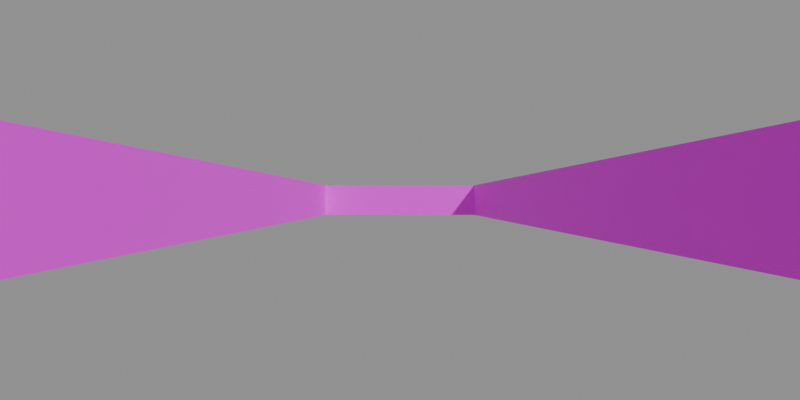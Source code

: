 # Source: cubes.blend  (saved by Blender 4.0.36; exported with 4.5.12 LTS)
import bpy
from mathutils import Matrix  # noqa: F401  (used for matrix-valued properties, if any)

bpy.ops.wm.read_factory_settings(use_empty=True)
scene = bpy.context.scene
scene.name = 'Scene'

# ---- collections
col_collection = bpy.data.collections.new('Collection'); scene.collection.children.link(col_collection)

# ---- images (referenced by path relative to the original .blend; pixels are not part of the script)
import os
ASSET_DIR = os.environ.get("B2B_ASSET_DIR", "")  # directory of the original .blend (textures are referenced by path, not embedded)
HERE = os.path.dirname(os.path.abspath(__file__))  # packed textures are extracted next to this script under _unpacked/

def load_image(name, relpath, width, height, colorspace="sRGB"):
    """Load a texture the original file referenced (path relative to the .blend, or extracted next to this script)."""
    p = next((c for c in (os.path.join(HERE, relpath), os.path.join(ASSET_DIR, relpath)) if relpath and os.path.exists(c)), "")
    if p:
        img = bpy.data.images.load(p, check_existing=True)
        img.name = name
    else:  # same state as the original file: an image datablock whose file is absent (Cycles renders it pink)
        img = bpy.data.images.new(name, width, height)
        img.source = "FILE"
        img.filepath = "//" + (relpath or name)
    img.colorspace_settings.name = colorspace
    return img
img_uv_10_png_002 = load_image('uv_10.png.002', 'uv_10.png', 1024, 1024, 'sRGB')
img_uv_11_png_002 = load_image('uv_11.png.002', 'uv_11.png', 1024, 1024, 'sRGB')
img_uv_12_png_002 = load_image('uv_12.png.002', 'uv_12.png', 1024, 1024, 'sRGB')
img_uv_13_png_002 = load_image('uv_13.png.002', 'uv_13.png', 1024, 1024, 'sRGB')
img_uv_14_png_002 = load_image('uv_14.png.002', 'uv_14.png', 1024, 1024, 'sRGB')
img_uv_15_png_002 = load_image('uv_15.png.002', 'uv_15.png', 1024, 1024, 'sRGB')
img_uv_16_png_002 = load_image('uv_16.png.002', 'uv_16.png', 1024, 1024, 'sRGB')
img_uv_17_png_002 = load_image('uv_17.png.002', 'uv_17.png', 1024, 1024, 'sRGB')
img_uv_20_png_002 = load_image('uv_20.png.002', 'uv_20.png', 1024, 1024, 'sRGB')
img_uv_21_png_002 = load_image('uv_21.png.002', 'uv_21.png', 1024, 1024, 'sRGB')
img_uv_22_png_002 = load_image('uv_22.png.002', 'uv_22.png', 1024, 1024, 'sRGB')
img_uv_23_png_002 = load_image('uv_23.png.002', 'uv_23.png', 1024, 1024, 'sRGB')
img_uv_24_png_002 = load_image('uv_24.png.002', 'uv_24.png', 1024, 1024, 'sRGB')
img_uv_40_png_002 = load_image('uv_40.png.002', 'uv_40.png', 1024, 1024, 'sRGB')
img_uv_41_png_002 = load_image('uv_41.png.002', 'uv_41.png', 1024, 1024, 'sRGB')
img_uv_42_png_002 = load_image('uv_42.png.002', 'uv_42.png', 1024, 1024, 'sRGB')
img_uv_43_png_002 = load_image('uv_43.png.002', 'uv_43.png', 1024, 1024, 'sRGB')
img_uv_44_png_002 = load_image('uv_44.png.002', 'uv_44.png', 1024, 1024, 'sRGB')
img_uv_45_png_002 = load_image('uv_45.png.002', 'uv_45.png', 1024, 1024, 'sRGB')
img_uv_46_png_002 = load_image('uv_46.png.002', 'uv_46.png', 1024, 1024, 'sRGB')
img_uv_47_png_002 = load_image('uv_47.png.002', 'uv_47.png', 1024, 1024, 'sRGB')
img_uv_48_png_002 = load_image('uv_48.png.002', 'uv_48.png', 1024, 1024, 'sRGB')
img_uv_49_png_002 = load_image('uv_49.png.002', 'uv_49.png', 1024, 1024, 'sRGB')
img_uv_50_png_002 = load_image('uv_50.png.002', 'uv_50.png', 1024, 1024, 'sRGB')
img_uv_51_png_002 = load_image('uv_51.png.002', 'uv_51.png', 1024, 1024, 'sRGB')
img_uv_52_png_002 = load_image('uv_52.png.002', 'uv_52.png', 1024, 1024, 'sRGB')
img_uv_57_png_002 = load_image('uv_57.png.002', 'uv_57.png', 1024, 1024, 'sRGB')
img_uv_58_png_002 = load_image('uv_58.png.002', 'uv_58.png', 1024, 1024, 'sRGB')
img_uv_59_png_002 = load_image('uv_59.png.002', 'uv_59.png', 1024, 1024, 'sRGB')

# ---- materials (node trees are filled in below, after node groups)
mat_material_10 = bpy.data.materials.new('Material_10')
mat_material_11 = bpy.data.materials.new('Material_11')
mat_material_12 = bpy.data.materials.new('Material_12')
mat_material_13 = bpy.data.materials.new('Material_13')
mat_material_14 = bpy.data.materials.new('Material_14')
mat_material_15 = bpy.data.materials.new('Material_15')
mat_material_16 = bpy.data.materials.new('Material_16')
mat_material_17 = bpy.data.materials.new('Material_17')
mat_material_20 = bpy.data.materials.new('Material_20')
mat_material_21 = bpy.data.materials.new('Material_21')
mat_material_22 = bpy.data.materials.new('Material_22')
mat_material_23 = bpy.data.materials.new('Material_23')
mat_material_24 = bpy.data.materials.new('Material_24')
mat_material_40 = bpy.data.materials.new('Material_40')
mat_material_41 = bpy.data.materials.new('Material_41')
mat_material_42 = bpy.data.materials.new('Material_42')
mat_material_43 = bpy.data.materials.new('Material_43')
mat_material_44 = bpy.data.materials.new('Material_44')
mat_material_45 = bpy.data.materials.new('Material_45')
mat_material_46 = bpy.data.materials.new('Material_46')
mat_material_47 = bpy.data.materials.new('Material_47')
mat_material_48 = bpy.data.materials.new('Material_48')
mat_material_49 = bpy.data.materials.new('Material_49')
mat_material_50 = bpy.data.materials.new('Material_50')
mat_material_51 = bpy.data.materials.new('Material_51')
mat_material_52 = bpy.data.materials.new('Material_52')
mat_material_57 = bpy.data.materials.new('Material_57')
mat_material_58 = bpy.data.materials.new('Material_58')
mat_material_59 = bpy.data.materials.new('Material_59')

# ---- material node trees
mat_material_10.use_nodes = True; mat_material_10.node_tree.nodes.clear()
_N = mat_material_10.node_tree.nodes; _L = mat_material_10.node_tree.links
n0 = _N.new('ShaderNodeBsdfPrincipled'); n0.name = 'Principled BSDF'; n0.location = (10, 300)
n0.inputs[3].default_value = 1.45
n1 = _N.new('ShaderNodeOutputMaterial'); n1.name = 'Material Output'; n1.location = (300, 300)
n2 = _N.new('ShaderNodeTexImage'); n2.name = 'Image Texture'; n2.location = (0, 0)
n2.image = img_uv_10_png_002
n2.interpolation = 'Closest'
_L.new(n0.outputs[0], n1.inputs[0])
_L.new(n2.outputs[0], n0.inputs[0])
n1.is_active_output = True
mat_material_11.use_nodes = True; mat_material_11.node_tree.nodes.clear()
_N = mat_material_11.node_tree.nodes; _L = mat_material_11.node_tree.links
n0 = _N.new('ShaderNodeBsdfPrincipled'); n0.name = 'Principled BSDF'; n0.location = (10, 300)
n0.inputs[3].default_value = 1.45
n1 = _N.new('ShaderNodeOutputMaterial'); n1.name = 'Material Output'; n1.location = (300, 300)
n2 = _N.new('ShaderNodeTexImage'); n2.name = 'Image Texture'; n2.location = (0, 0)
n2.image = img_uv_11_png_002
n2.interpolation = 'Closest'
_L.new(n0.outputs[0], n1.inputs[0])
_L.new(n2.outputs[0], n0.inputs[0])
n1.is_active_output = True
mat_material_12.use_nodes = True; mat_material_12.node_tree.nodes.clear()
_N = mat_material_12.node_tree.nodes; _L = mat_material_12.node_tree.links
n0 = _N.new('ShaderNodeBsdfPrincipled'); n0.name = 'Principled BSDF'; n0.location = (10, 300)
n0.inputs[3].default_value = 1.45
n1 = _N.new('ShaderNodeOutputMaterial'); n1.name = 'Material Output'; n1.location = (300, 300)
n2 = _N.new('ShaderNodeTexImage'); n2.name = 'Image Texture'; n2.location = (0, 0)
n2.image = img_uv_12_png_002
n2.interpolation = 'Closest'
_L.new(n0.outputs[0], n1.inputs[0])
_L.new(n2.outputs[0], n0.inputs[0])
n1.is_active_output = True
mat_material_13.use_nodes = True; mat_material_13.node_tree.nodes.clear()
_N = mat_material_13.node_tree.nodes; _L = mat_material_13.node_tree.links
n0 = _N.new('ShaderNodeBsdfPrincipled'); n0.name = 'Principled BSDF'; n0.location = (10, 300)
n0.inputs[3].default_value = 1.45
n1 = _N.new('ShaderNodeOutputMaterial'); n1.name = 'Material Output'; n1.location = (300, 300)
n2 = _N.new('ShaderNodeTexImage'); n2.name = 'Image Texture'; n2.location = (0, 0)
n2.image = img_uv_13_png_002
n2.interpolation = 'Closest'
_L.new(n0.outputs[0], n1.inputs[0])
_L.new(n2.outputs[0], n0.inputs[0])
n1.is_active_output = True
mat_material_14.use_nodes = True; mat_material_14.node_tree.nodes.clear()
_N = mat_material_14.node_tree.nodes; _L = mat_material_14.node_tree.links
n0 = _N.new('ShaderNodeBsdfPrincipled'); n0.name = 'Principled BSDF'; n0.location = (10, 300)
n0.inputs[3].default_value = 1.45
n1 = _N.new('ShaderNodeOutputMaterial'); n1.name = 'Material Output'; n1.location = (300, 300)
n2 = _N.new('ShaderNodeTexImage'); n2.name = 'Image Texture'; n2.location = (0, 0)
n2.image = img_uv_14_png_002
n2.interpolation = 'Closest'
_L.new(n0.outputs[0], n1.inputs[0])
_L.new(n2.outputs[0], n0.inputs[0])
n1.is_active_output = True
mat_material_15.use_nodes = True; mat_material_15.node_tree.nodes.clear()
_N = mat_material_15.node_tree.nodes; _L = mat_material_15.node_tree.links
n0 = _N.new('ShaderNodeBsdfPrincipled'); n0.name = 'Principled BSDF'; n0.location = (10, 300)
n0.inputs[3].default_value = 1.45
n1 = _N.new('ShaderNodeOutputMaterial'); n1.name = 'Material Output'; n1.location = (300, 300)
n2 = _N.new('ShaderNodeTexImage'); n2.name = 'Image Texture'; n2.location = (0, 0)
n2.image = img_uv_15_png_002
n2.interpolation = 'Closest'
_L.new(n0.outputs[0], n1.inputs[0])
_L.new(n2.outputs[0], n0.inputs[0])
n1.is_active_output = True
mat_material_16.use_nodes = True; mat_material_16.node_tree.nodes.clear()
_N = mat_material_16.node_tree.nodes; _L = mat_material_16.node_tree.links
n0 = _N.new('ShaderNodeBsdfPrincipled'); n0.name = 'Principled BSDF'; n0.location = (10, 300)
n0.inputs[3].default_value = 1.45
n1 = _N.new('ShaderNodeOutputMaterial'); n1.name = 'Material Output'; n1.location = (300, 300)
n2 = _N.new('ShaderNodeTexImage'); n2.name = 'Image Texture'; n2.location = (0, 0)
n2.image = img_uv_16_png_002
n2.interpolation = 'Closest'
_L.new(n0.outputs[0], n1.inputs[0])
_L.new(n2.outputs[0], n0.inputs[0])
n1.is_active_output = True
mat_material_17.use_nodes = True; mat_material_17.node_tree.nodes.clear()
_N = mat_material_17.node_tree.nodes; _L = mat_material_17.node_tree.links
n0 = _N.new('ShaderNodeBsdfPrincipled'); n0.name = 'Principled BSDF'; n0.location = (10, 300)
n0.inputs[3].default_value = 1.45
n1 = _N.new('ShaderNodeOutputMaterial'); n1.name = 'Material Output'; n1.location = (300, 300)
n2 = _N.new('ShaderNodeTexImage'); n2.name = 'Image Texture'; n2.location = (0, 0)
n2.image = img_uv_17_png_002
n2.interpolation = 'Closest'
_L.new(n0.outputs[0], n1.inputs[0])
_L.new(n2.outputs[0], n0.inputs[0])
n1.is_active_output = True
mat_material_20.use_nodes = True; mat_material_20.node_tree.nodes.clear()
_N = mat_material_20.node_tree.nodes; _L = mat_material_20.node_tree.links
n0 = _N.new('ShaderNodeBsdfPrincipled'); n0.name = 'Principled BSDF'; n0.location = (10, 300)
n0.inputs[3].default_value = 1.45
n1 = _N.new('ShaderNodeOutputMaterial'); n1.name = 'Material Output'; n1.location = (300, 300)
n2 = _N.new('ShaderNodeTexImage'); n2.name = 'Image Texture'; n2.location = (0, 0)
n2.image = img_uv_20_png_002
n2.interpolation = 'Closest'
_L.new(n0.outputs[0], n1.inputs[0])
_L.new(n2.outputs[0], n0.inputs[0])
n1.is_active_output = True
mat_material_21.use_nodes = True; mat_material_21.node_tree.nodes.clear()
_N = mat_material_21.node_tree.nodes; _L = mat_material_21.node_tree.links
n0 = _N.new('ShaderNodeBsdfPrincipled'); n0.name = 'Principled BSDF'; n0.location = (10, 300)
n0.inputs[3].default_value = 1.45
n1 = _N.new('ShaderNodeOutputMaterial'); n1.name = 'Material Output'; n1.location = (300, 300)
n2 = _N.new('ShaderNodeTexImage'); n2.name = 'Image Texture'; n2.location = (0, 0)
n2.image = img_uv_21_png_002
n2.interpolation = 'Closest'
_L.new(n0.outputs[0], n1.inputs[0])
_L.new(n2.outputs[0], n0.inputs[0])
n1.is_active_output = True
mat_material_22.use_nodes = True; mat_material_22.node_tree.nodes.clear()
_N = mat_material_22.node_tree.nodes; _L = mat_material_22.node_tree.links
n0 = _N.new('ShaderNodeBsdfPrincipled'); n0.name = 'Principled BSDF'; n0.location = (10, 300)
n0.inputs[3].default_value = 1.45
n1 = _N.new('ShaderNodeOutputMaterial'); n1.name = 'Material Output'; n1.location = (300, 300)
n2 = _N.new('ShaderNodeTexImage'); n2.name = 'Image Texture'; n2.location = (0, 0)
n2.image = img_uv_22_png_002
n2.interpolation = 'Closest'
_L.new(n0.outputs[0], n1.inputs[0])
_L.new(n2.outputs[0], n0.inputs[0])
n1.is_active_output = True
mat_material_23.use_nodes = True; mat_material_23.node_tree.nodes.clear()
_N = mat_material_23.node_tree.nodes; _L = mat_material_23.node_tree.links
n0 = _N.new('ShaderNodeBsdfPrincipled'); n0.name = 'Principled BSDF'; n0.location = (10, 300)
n0.inputs[3].default_value = 1.45
n1 = _N.new('ShaderNodeOutputMaterial'); n1.name = 'Material Output'; n1.location = (300, 300)
n2 = _N.new('ShaderNodeTexImage'); n2.name = 'Image Texture'; n2.location = (0, 0)
n2.image = img_uv_23_png_002
n2.interpolation = 'Closest'
_L.new(n0.outputs[0], n1.inputs[0])
_L.new(n2.outputs[0], n0.inputs[0])
n1.is_active_output = True
mat_material_24.use_nodes = True; mat_material_24.node_tree.nodes.clear()
_N = mat_material_24.node_tree.nodes; _L = mat_material_24.node_tree.links
n0 = _N.new('ShaderNodeBsdfPrincipled'); n0.name = 'Principled BSDF'; n0.location = (10, 300)
n0.inputs[3].default_value = 1.45
n1 = _N.new('ShaderNodeOutputMaterial'); n1.name = 'Material Output'; n1.location = (300, 300)
n2 = _N.new('ShaderNodeTexImage'); n2.name = 'Image Texture'; n2.location = (0, 0)
n2.image = img_uv_24_png_002
n2.interpolation = 'Closest'
_L.new(n0.outputs[0], n1.inputs[0])
_L.new(n2.outputs[0], n0.inputs[0])
n1.is_active_output = True
mat_material_40.use_nodes = True; mat_material_40.node_tree.nodes.clear()
_N = mat_material_40.node_tree.nodes; _L = mat_material_40.node_tree.links
n0 = _N.new('ShaderNodeBsdfPrincipled'); n0.name = 'Principled BSDF'; n0.location = (10, 300)
n0.inputs[3].default_value = 1.45
n1 = _N.new('ShaderNodeOutputMaterial'); n1.name = 'Material Output'; n1.location = (300, 300)
n2 = _N.new('ShaderNodeTexImage'); n2.name = 'Image Texture'; n2.location = (0, 0)
n2.image = img_uv_40_png_002
n2.interpolation = 'Closest'
_L.new(n0.outputs[0], n1.inputs[0])
_L.new(n2.outputs[0], n0.inputs[0])
n1.is_active_output = True
mat_material_41.use_nodes = True; mat_material_41.node_tree.nodes.clear()
_N = mat_material_41.node_tree.nodes; _L = mat_material_41.node_tree.links
n0 = _N.new('ShaderNodeBsdfPrincipled'); n0.name = 'Principled BSDF'; n0.location = (10, 300)
n0.inputs[3].default_value = 1.45
n1 = _N.new('ShaderNodeOutputMaterial'); n1.name = 'Material Output'; n1.location = (300, 300)
n2 = _N.new('ShaderNodeTexImage'); n2.name = 'Image Texture'; n2.location = (0, 0)
n2.image = img_uv_41_png_002
n2.interpolation = 'Closest'
_L.new(n0.outputs[0], n1.inputs[0])
_L.new(n2.outputs[0], n0.inputs[0])
n1.is_active_output = True
mat_material_42.use_nodes = True; mat_material_42.node_tree.nodes.clear()
_N = mat_material_42.node_tree.nodes; _L = mat_material_42.node_tree.links
n0 = _N.new('ShaderNodeBsdfPrincipled'); n0.name = 'Principled BSDF'; n0.location = (10, 300)
n0.inputs[3].default_value = 1.45
n1 = _N.new('ShaderNodeOutputMaterial'); n1.name = 'Material Output'; n1.location = (300, 300)
n2 = _N.new('ShaderNodeTexImage'); n2.name = 'Image Texture'; n2.location = (0, 0)
n2.image = img_uv_42_png_002
n2.interpolation = 'Closest'
_L.new(n0.outputs[0], n1.inputs[0])
_L.new(n2.outputs[0], n0.inputs[0])
n1.is_active_output = True
mat_material_43.use_nodes = True; mat_material_43.node_tree.nodes.clear()
_N = mat_material_43.node_tree.nodes; _L = mat_material_43.node_tree.links
n0 = _N.new('ShaderNodeBsdfPrincipled'); n0.name = 'Principled BSDF'; n0.location = (10, 300)
n0.inputs[3].default_value = 1.45
n1 = _N.new('ShaderNodeOutputMaterial'); n1.name = 'Material Output'; n1.location = (300, 300)
n2 = _N.new('ShaderNodeTexImage'); n2.name = 'Image Texture'; n2.location = (0, 0)
n2.image = img_uv_43_png_002
n2.interpolation = 'Closest'
_L.new(n0.outputs[0], n1.inputs[0])
_L.new(n2.outputs[0], n0.inputs[0])
n1.is_active_output = True
mat_material_44.use_nodes = True; mat_material_44.node_tree.nodes.clear()
_N = mat_material_44.node_tree.nodes; _L = mat_material_44.node_tree.links
n0 = _N.new('ShaderNodeBsdfPrincipled'); n0.name = 'Principled BSDF'; n0.location = (10, 300)
n0.inputs[3].default_value = 1.45
n1 = _N.new('ShaderNodeOutputMaterial'); n1.name = 'Material Output'; n1.location = (300, 300)
n2 = _N.new('ShaderNodeTexImage'); n2.name = 'Image Texture'; n2.location = (0, 0)
n2.image = img_uv_44_png_002
n2.interpolation = 'Closest'
_L.new(n0.outputs[0], n1.inputs[0])
_L.new(n2.outputs[0], n0.inputs[0])
n1.is_active_output = True
mat_material_45.use_nodes = True; mat_material_45.node_tree.nodes.clear()
_N = mat_material_45.node_tree.nodes; _L = mat_material_45.node_tree.links
n0 = _N.new('ShaderNodeBsdfPrincipled'); n0.name = 'Principled BSDF'; n0.location = (10, 300)
n0.inputs[3].default_value = 1.45
n1 = _N.new('ShaderNodeOutputMaterial'); n1.name = 'Material Output'; n1.location = (300, 300)
n2 = _N.new('ShaderNodeTexImage'); n2.name = 'Image Texture'; n2.location = (0, 0)
n2.image = img_uv_45_png_002
n2.interpolation = 'Closest'
_L.new(n0.outputs[0], n1.inputs[0])
_L.new(n2.outputs[0], n0.inputs[0])
n1.is_active_output = True
mat_material_46.use_nodes = True; mat_material_46.node_tree.nodes.clear()
_N = mat_material_46.node_tree.nodes; _L = mat_material_46.node_tree.links
n0 = _N.new('ShaderNodeBsdfPrincipled'); n0.name = 'Principled BSDF'; n0.location = (10, 300)
n0.inputs[3].default_value = 1.45
n1 = _N.new('ShaderNodeOutputMaterial'); n1.name = 'Material Output'; n1.location = (300, 300)
n2 = _N.new('ShaderNodeTexImage'); n2.name = 'Image Texture'; n2.location = (0, 0)
n2.image = img_uv_46_png_002
n2.interpolation = 'Closest'
_L.new(n0.outputs[0], n1.inputs[0])
_L.new(n2.outputs[0], n0.inputs[0])
n1.is_active_output = True
mat_material_47.use_nodes = True; mat_material_47.node_tree.nodes.clear()
_N = mat_material_47.node_tree.nodes; _L = mat_material_47.node_tree.links
n0 = _N.new('ShaderNodeBsdfPrincipled'); n0.name = 'Principled BSDF'; n0.location = (10, 300)
n0.inputs[3].default_value = 1.45
n1 = _N.new('ShaderNodeOutputMaterial'); n1.name = 'Material Output'; n1.location = (300, 300)
n2 = _N.new('ShaderNodeTexImage'); n2.name = 'Image Texture'; n2.location = (0, 0)
n2.image = img_uv_47_png_002
n2.interpolation = 'Closest'
_L.new(n0.outputs[0], n1.inputs[0])
_L.new(n2.outputs[0], n0.inputs[0])
n1.is_active_output = True
mat_material_48.use_nodes = True; mat_material_48.node_tree.nodes.clear()
_N = mat_material_48.node_tree.nodes; _L = mat_material_48.node_tree.links
n0 = _N.new('ShaderNodeBsdfPrincipled'); n0.name = 'Principled BSDF'; n0.location = (10, 300)
n0.inputs[3].default_value = 1.45
n1 = _N.new('ShaderNodeOutputMaterial'); n1.name = 'Material Output'; n1.location = (300, 300)
n2 = _N.new('ShaderNodeTexImage'); n2.name = 'Image Texture'; n2.location = (0, 0)
n2.image = img_uv_48_png_002
n2.interpolation = 'Closest'
_L.new(n0.outputs[0], n1.inputs[0])
_L.new(n2.outputs[0], n0.inputs[0])
n1.is_active_output = True
mat_material_49.use_nodes = True; mat_material_49.node_tree.nodes.clear()
_N = mat_material_49.node_tree.nodes; _L = mat_material_49.node_tree.links
n0 = _N.new('ShaderNodeBsdfPrincipled'); n0.name = 'Principled BSDF'; n0.location = (10, 300)
n0.inputs[3].default_value = 1.45
n1 = _N.new('ShaderNodeOutputMaterial'); n1.name = 'Material Output'; n1.location = (300, 300)
n2 = _N.new('ShaderNodeTexImage'); n2.name = 'Image Texture'; n2.location = (0, 0)
n2.image = img_uv_49_png_002
n2.interpolation = 'Closest'
_L.new(n0.outputs[0], n1.inputs[0])
_L.new(n2.outputs[0], n0.inputs[0])
n1.is_active_output = True
mat_material_50.use_nodes = True; mat_material_50.node_tree.nodes.clear()
_N = mat_material_50.node_tree.nodes; _L = mat_material_50.node_tree.links
n0 = _N.new('ShaderNodeBsdfPrincipled'); n0.name = 'Principled BSDF'; n0.location = (10, 300)
n0.inputs[3].default_value = 1.45
n1 = _N.new('ShaderNodeOutputMaterial'); n1.name = 'Material Output'; n1.location = (300, 300)
n2 = _N.new('ShaderNodeTexImage'); n2.name = 'Image Texture'; n2.location = (0, 0)
n2.image = img_uv_50_png_002
n2.interpolation = 'Closest'
_L.new(n0.outputs[0], n1.inputs[0])
_L.new(n2.outputs[0], n0.inputs[0])
n1.is_active_output = True
mat_material_51.use_nodes = True; mat_material_51.node_tree.nodes.clear()
_N = mat_material_51.node_tree.nodes; _L = mat_material_51.node_tree.links
n0 = _N.new('ShaderNodeBsdfPrincipled'); n0.name = 'Principled BSDF'; n0.location = (10, 300)
n0.inputs[3].default_value = 1.45
n1 = _N.new('ShaderNodeOutputMaterial'); n1.name = 'Material Output'; n1.location = (300, 300)
n2 = _N.new('ShaderNodeTexImage'); n2.name = 'Image Texture'; n2.location = (0, 0)
n2.image = img_uv_51_png_002
n2.interpolation = 'Closest'
_L.new(n0.outputs[0], n1.inputs[0])
_L.new(n2.outputs[0], n0.inputs[0])
n1.is_active_output = True
mat_material_52.use_nodes = True; mat_material_52.node_tree.nodes.clear()
_N = mat_material_52.node_tree.nodes; _L = mat_material_52.node_tree.links
n0 = _N.new('ShaderNodeBsdfPrincipled'); n0.name = 'Principled BSDF'; n0.location = (10, 300)
n0.inputs[3].default_value = 1.45
n1 = _N.new('ShaderNodeOutputMaterial'); n1.name = 'Material Output'; n1.location = (300, 300)
n2 = _N.new('ShaderNodeTexImage'); n2.name = 'Image Texture'; n2.location = (0, 0)
n2.image = img_uv_52_png_002
n2.interpolation = 'Closest'
_L.new(n0.outputs[0], n1.inputs[0])
_L.new(n2.outputs[0], n0.inputs[0])
n1.is_active_output = True
mat_material_57.use_nodes = True; mat_material_57.node_tree.nodes.clear()
_N = mat_material_57.node_tree.nodes; _L = mat_material_57.node_tree.links
n0 = _N.new('ShaderNodeBsdfPrincipled'); n0.name = 'Principled BSDF'; n0.location = (10, 300)
n0.inputs[3].default_value = 1.45
n1 = _N.new('ShaderNodeOutputMaterial'); n1.name = 'Material Output'; n1.location = (300, 300)
n2 = _N.new('ShaderNodeTexImage'); n2.name = 'Image Texture'; n2.location = (0, 0)
n2.image = img_uv_57_png_002
n2.interpolation = 'Closest'
_L.new(n0.outputs[0], n1.inputs[0])
_L.new(n2.outputs[0], n0.inputs[0])
n1.is_active_output = True
mat_material_58.use_nodes = True; mat_material_58.node_tree.nodes.clear()
_N = mat_material_58.node_tree.nodes; _L = mat_material_58.node_tree.links
n0 = _N.new('ShaderNodeBsdfPrincipled'); n0.name = 'Principled BSDF'; n0.location = (10, 300)
n0.inputs[3].default_value = 1.45
n1 = _N.new('ShaderNodeOutputMaterial'); n1.name = 'Material Output'; n1.location = (300, 300)
n2 = _N.new('ShaderNodeTexImage'); n2.name = 'Image Texture'; n2.location = (0, 0)
n2.image = img_uv_58_png_002
n2.interpolation = 'Closest'
_L.new(n0.outputs[0], n1.inputs[0])
_L.new(n2.outputs[0], n0.inputs[0])
n1.is_active_output = True
mat_material_59.use_nodes = True; mat_material_59.node_tree.nodes.clear()
_N = mat_material_59.node_tree.nodes; _L = mat_material_59.node_tree.links
n0 = _N.new('ShaderNodeBsdfPrincipled'); n0.name = 'Principled BSDF'; n0.location = (10, 300)
n0.inputs[3].default_value = 1.45
n1 = _N.new('ShaderNodeOutputMaterial'); n1.name = 'Material Output'; n1.location = (300, 300)
n2 = _N.new('ShaderNodeTexImage'); n2.name = 'Image Texture'; n2.location = (0, 0)
n2.image = img_uv_59_png_002
n2.interpolation = 'Closest'
_L.new(n0.outputs[0], n1.inputs[0])
_L.new(n2.outputs[0], n0.inputs[0])
n1.is_active_output = True

# ---- cameras
cam_camera = bpy.data.cameras.new('Camera')
cam_camera.lens = 17.5
cam_camera.sensor_width = 35.0

# ---- meshes
me_cube = bpy.data.meshes.new('Cube')
me_cube.from_pydata([(-0.5, -0.5, -0.5), (-0.5, -0.5, 0.5), (-0.5, 0.5, -0.5), (-0.5, 0.5, 0.5), (0.5, -0.5, -0.5), (0.5, -0.5, 0.5), (0.5, 0.5, -0.5), (0.5, 0.5, 0.5)], [], [(0, 1, 3, 2), (2, 3, 7, 6), (6, 7, 5, 4), (4, 5, 1, 0), (2, 6, 4, 0), (7, 3, 1, 5)])
_uv = me_cube.uv_layers.new(name='UVMap')
_uv.uv.foreach_set('vector', [0.375, 0.0, 0.625, 0.0, 0.625, 0.25, 0.375, 0.25, 0.375, 0.25, 0.625, 0.25, 0.625, 0.5, 0.375, 0.5, 0.375, 0.5, 0.625, 0.5, 0.625, 0.75, 0.375, 0.75, 0.375, 0.75, 0.625, 0.75, 0.625, 1.0, 0.375, 1.0, 0.125, 0.5, 0.375, 0.5, 0.375, 0.75, 0.125, 0.75, 0.625, 0.5, 0.875, 0.5, 0.875, 0.75, 0.625, 0.75])
me_cube.materials.append(mat_material_10)
me_cube.update()
me_cube_001 = bpy.data.meshes.new('Cube.001')
me_cube_001.from_pydata([(-0.5, -0.5, -0.5), (-0.5, -0.5, 0.5), (-0.5, 0.5, -0.5), (-0.5, 0.5, 0.5), (0.5, -0.5, -0.5), (0.5, -0.5, 0.5), (0.5, 0.5, -0.5), (0.5, 0.5, 0.5)], [], [(0, 1, 3, 2), (2, 3, 7, 6), (6, 7, 5, 4), (4, 5, 1, 0), (2, 6, 4, 0), (7, 3, 1, 5)])
_uv = me_cube_001.uv_layers.new(name='UVMap')
_uv.uv.foreach_set('vector', [0.375, 0.0, 0.625, 0.0, 0.625, 0.25, 0.375, 0.25, 0.375, 0.25, 0.625, 0.25, 0.625, 0.5, 0.375, 0.5, 0.375, 0.5, 0.625, 0.5, 0.625, 0.75, 0.375, 0.75, 0.375, 0.75, 0.625, 0.75, 0.625, 1.0, 0.375, 1.0, 0.125, 0.5, 0.375, 0.5, 0.375, 0.75, 0.125, 0.75, 0.625, 0.5, 0.875, 0.5, 0.875, 0.75, 0.625, 0.75])
me_cube_001.materials.append(mat_material_11)
me_cube_001.update()
me_cube_002 = bpy.data.meshes.new('Cube.002')
me_cube_002.from_pydata([(-0.5, -0.5, -0.5), (-0.5, -0.5, 0.5), (-0.5, 0.5, -0.5), (-0.5, 0.5, 0.5), (0.5, -0.5, -0.5), (0.5, -0.5, 0.5), (0.5, 0.5, -0.5), (0.5, 0.5, 0.5)], [], [(0, 1, 3, 2), (2, 3, 7, 6), (6, 7, 5, 4), (4, 5, 1, 0), (2, 6, 4, 0), (7, 3, 1, 5)])
_uv = me_cube_002.uv_layers.new(name='UVMap')
_uv.uv.foreach_set('vector', [0.375, 0.0, 0.625, 0.0, 0.625, 0.25, 0.375, 0.25, 0.375, 0.25, 0.625, 0.25, 0.625, 0.5, 0.375, 0.5, 0.375, 0.5, 0.625, 0.5, 0.625, 0.75, 0.375, 0.75, 0.375, 0.75, 0.625, 0.75, 0.625, 1.0, 0.375, 1.0, 0.125, 0.5, 0.375, 0.5, 0.375, 0.75, 0.125, 0.75, 0.625, 0.5, 0.875, 0.5, 0.875, 0.75, 0.625, 0.75])
me_cube_002.materials.append(mat_material_12)
me_cube_002.update()
me_cube_003 = bpy.data.meshes.new('Cube.003')
me_cube_003.from_pydata([(-0.5, -0.5, -0.5), (-0.5, -0.5, 0.5), (-0.5, 0.5, -0.5), (-0.5, 0.5, 0.5), (0.5, -0.5, -0.5), (0.5, -0.5, 0.5), (0.5, 0.5, -0.5), (0.5, 0.5, 0.5)], [], [(0, 1, 3, 2), (2, 3, 7, 6), (6, 7, 5, 4), (4, 5, 1, 0), (2, 6, 4, 0), (7, 3, 1, 5)])
_uv = me_cube_003.uv_layers.new(name='UVMap')
_uv.uv.foreach_set('vector', [0.375, 0.0, 0.625, 0.0, 0.625, 0.25, 0.375, 0.25, 0.375, 0.25, 0.625, 0.25, 0.625, 0.5, 0.375, 0.5, 0.375, 0.5, 0.625, 0.5, 0.625, 0.75, 0.375, 0.75, 0.375, 0.75, 0.625, 0.75, 0.625, 1.0, 0.375, 1.0, 0.125, 0.5, 0.375, 0.5, 0.375, 0.75, 0.125, 0.75, 0.625, 0.5, 0.875, 0.5, 0.875, 0.75, 0.625, 0.75])
me_cube_003.materials.append(mat_material_13)
me_cube_003.update()
me_cube_004 = bpy.data.meshes.new('Cube.004')
me_cube_004.from_pydata([(-0.5, -0.5, -0.5), (-0.5, -0.5, 0.5), (-0.5, 0.5, -0.5), (-0.5, 0.5, 0.5), (0.5, -0.5, -0.5), (0.5, -0.5, 0.5), (0.5, 0.5, -0.5), (0.5, 0.5, 0.5)], [], [(0, 1, 3, 2), (2, 3, 7, 6), (6, 7, 5, 4), (4, 5, 1, 0), (2, 6, 4, 0), (7, 3, 1, 5)])
_uv = me_cube_004.uv_layers.new(name='UVMap')
_uv.uv.foreach_set('vector', [0.375, 0.0, 0.625, 0.0, 0.625, 0.25, 0.375, 0.25, 0.375, 0.25, 0.625, 0.25, 0.625, 0.5, 0.375, 0.5, 0.375, 0.5, 0.625, 0.5, 0.625, 0.75, 0.375, 0.75, 0.375, 0.75, 0.625, 0.75, 0.625, 1.0, 0.375, 1.0, 0.125, 0.5, 0.375, 0.5, 0.375, 0.75, 0.125, 0.75, 0.625, 0.5, 0.875, 0.5, 0.875, 0.75, 0.625, 0.75])
me_cube_004.materials.append(mat_material_14)
me_cube_004.update()
me_cube_005 = bpy.data.meshes.new('Cube.005')
me_cube_005.from_pydata([(-0.5, -0.5, -0.5), (-0.5, -0.5, 0.5), (-0.5, 0.5, -0.5), (-0.5, 0.5, 0.5), (0.5, -0.5, -0.5), (0.5, -0.5, 0.5), (0.5, 0.5, -0.5), (0.5, 0.5, 0.5)], [], [(0, 1, 3, 2), (2, 3, 7, 6), (6, 7, 5, 4), (4, 5, 1, 0), (2, 6, 4, 0), (7, 3, 1, 5)])
_uv = me_cube_005.uv_layers.new(name='UVMap')
_uv.uv.foreach_set('vector', [0.375, 0.0, 0.625, 0.0, 0.625, 0.25, 0.375, 0.25, 0.375, 0.25, 0.625, 0.25, 0.625, 0.5, 0.375, 0.5, 0.375, 0.5, 0.625, 0.5, 0.625, 0.75, 0.375, 0.75, 0.375, 0.75, 0.625, 0.75, 0.625, 1.0, 0.375, 1.0, 0.125, 0.5, 0.375, 0.5, 0.375, 0.75, 0.125, 0.75, 0.625, 0.5, 0.875, 0.5, 0.875, 0.75, 0.625, 0.75])
me_cube_005.materials.append(mat_material_15)
me_cube_005.update()
me_cube_006 = bpy.data.meshes.new('Cube.006')
me_cube_006.from_pydata([(-0.5, -0.5, -0.5), (-0.5, -0.5, 0.5), (-0.5, 0.5, -0.5), (-0.5, 0.5, 0.5), (0.5, -0.5, -0.5), (0.5, -0.5, 0.5), (0.5, 0.5, -0.5), (0.5, 0.5, 0.5)], [], [(0, 1, 3, 2), (2, 3, 7, 6), (6, 7, 5, 4), (4, 5, 1, 0), (2, 6, 4, 0), (7, 3, 1, 5)])
_uv = me_cube_006.uv_layers.new(name='UVMap')
_uv.uv.foreach_set('vector', [0.375, 0.0, 0.625, 0.0, 0.625, 0.25, 0.375, 0.25, 0.375, 0.25, 0.625, 0.25, 0.625, 0.5, 0.375, 0.5, 0.375, 0.5, 0.625, 0.5, 0.625, 0.75, 0.375, 0.75, 0.375, 0.75, 0.625, 0.75, 0.625, 1.0, 0.375, 1.0, 0.125, 0.5, 0.375, 0.5, 0.375, 0.75, 0.125, 0.75, 0.625, 0.5, 0.875, 0.5, 0.875, 0.75, 0.625, 0.75])
me_cube_006.materials.append(mat_material_16)
me_cube_006.update()
me_cube_007 = bpy.data.meshes.new('Cube.007')
me_cube_007.from_pydata([(-0.5, -0.5, -0.5), (-0.5, -0.5, 0.5), (-0.5, 0.5, -0.5), (-0.5, 0.5, 0.5), (0.5, -0.5, -0.5), (0.5, -0.5, 0.5), (0.5, 0.5, -0.5), (0.5, 0.5, 0.5)], [], [(0, 1, 3, 2), (2, 3, 7, 6), (6, 7, 5, 4), (4, 5, 1, 0), (2, 6, 4, 0), (7, 3, 1, 5)])
_uv = me_cube_007.uv_layers.new(name='UVMap')
_uv.uv.foreach_set('vector', [0.375, 0.0, 0.625, 0.0, 0.625, 0.25, 0.375, 0.25, 0.375, 0.25, 0.625, 0.25, 0.625, 0.5, 0.375, 0.5, 0.375, 0.5, 0.625, 0.5, 0.625, 0.75, 0.375, 0.75, 0.375, 0.75, 0.625, 0.75, 0.625, 1.0, 0.375, 1.0, 0.125, 0.5, 0.375, 0.5, 0.375, 0.75, 0.125, 0.75, 0.625, 0.5, 0.875, 0.5, 0.875, 0.75, 0.625, 0.75])
me_cube_007.materials.append(mat_material_17)
me_cube_007.update()
me_cube_008 = bpy.data.meshes.new('Cube.008')
me_cube_008.from_pydata([(-0.5, -0.5, -0.5), (-0.5, -0.5, 0.5), (-0.5, 0.5, -0.5), (-0.5, 0.5, 0.5), (0.5, -0.5, -0.5), (0.5, -0.5, 0.5), (0.5, 0.5, -0.5), (0.5, 0.5, 0.5)], [], [(0, 1, 3, 2), (2, 3, 7, 6), (6, 7, 5, 4), (4, 5, 1, 0), (2, 6, 4, 0), (7, 3, 1, 5)])
_uv = me_cube_008.uv_layers.new(name='UVMap')
_uv.uv.foreach_set('vector', [0.375, 0.0, 0.625, 0.0, 0.625, 0.25, 0.375, 0.25, 0.375, 0.25, 0.625, 0.25, 0.625, 0.5, 0.375, 0.5, 0.375, 0.5, 0.625, 0.5, 0.625, 0.75, 0.375, 0.75, 0.375, 0.75, 0.625, 0.75, 0.625, 1.0, 0.375, 1.0, 0.125, 0.5, 0.375, 0.5, 0.375, 0.75, 0.125, 0.75, 0.625, 0.5, 0.875, 0.5, 0.875, 0.75, 0.625, 0.75])
me_cube_008.materials.append(mat_material_20)
me_cube_008.update()
me_cube_009 = bpy.data.meshes.new('Cube.009')
me_cube_009.from_pydata([(-0.5, -0.5, -0.5), (-0.5, -0.5, 0.5), (-0.5, 0.5, -0.5), (-0.5, 0.5, 0.5), (0.5, -0.5, -0.5), (0.5, -0.5, 0.5), (0.5, 0.5, -0.5), (0.5, 0.5, 0.5)], [], [(0, 1, 3, 2), (2, 3, 7, 6), (6, 7, 5, 4), (4, 5, 1, 0), (2, 6, 4, 0), (7, 3, 1, 5)])
_uv = me_cube_009.uv_layers.new(name='UVMap')
_uv.uv.foreach_set('vector', [0.375, 0.0, 0.625, 0.0, 0.625, 0.25, 0.375, 0.25, 0.375, 0.25, 0.625, 0.25, 0.625, 0.5, 0.375, 0.5, 0.375, 0.5, 0.625, 0.5, 0.625, 0.75, 0.375, 0.75, 0.375, 0.75, 0.625, 0.75, 0.625, 1.0, 0.375, 1.0, 0.125, 0.5, 0.375, 0.5, 0.375, 0.75, 0.125, 0.75, 0.625, 0.5, 0.875, 0.5, 0.875, 0.75, 0.625, 0.75])
me_cube_009.materials.append(mat_material_21)
me_cube_009.update()
me_cube_010 = bpy.data.meshes.new('Cube.010')
me_cube_010.from_pydata([(-0.5, -0.5, -0.5), (-0.5, -0.5, 0.5), (-0.5, 0.5, -0.5), (-0.5, 0.5, 0.5), (0.5, -0.5, -0.5), (0.5, -0.5, 0.5), (0.5, 0.5, -0.5), (0.5, 0.5, 0.5)], [], [(0, 1, 3, 2), (2, 3, 7, 6), (6, 7, 5, 4), (4, 5, 1, 0), (2, 6, 4, 0), (7, 3, 1, 5)])
_uv = me_cube_010.uv_layers.new(name='UVMap')
_uv.uv.foreach_set('vector', [0.375, 0.0, 0.625, 0.0, 0.625, 0.25, 0.375, 0.25, 0.375, 0.25, 0.625, 0.25, 0.625, 0.5, 0.375, 0.5, 0.375, 0.5, 0.625, 0.5, 0.625, 0.75, 0.375, 0.75, 0.375, 0.75, 0.625, 0.75, 0.625, 1.0, 0.375, 1.0, 0.125, 0.5, 0.375, 0.5, 0.375, 0.75, 0.125, 0.75, 0.625, 0.5, 0.875, 0.5, 0.875, 0.75, 0.625, 0.75])
me_cube_010.materials.append(mat_material_22)
me_cube_010.update()
me_cube_011 = bpy.data.meshes.new('Cube.011')
me_cube_011.from_pydata([(-0.5, -0.5, -0.5), (-0.5, -0.5, 0.5), (-0.5, 0.5, -0.5), (-0.5, 0.5, 0.5), (0.5, -0.5, -0.5), (0.5, -0.5, 0.5), (0.5, 0.5, -0.5), (0.5, 0.5, 0.5)], [], [(0, 1, 3, 2), (2, 3, 7, 6), (6, 7, 5, 4), (4, 5, 1, 0), (2, 6, 4, 0), (7, 3, 1, 5)])
_uv = me_cube_011.uv_layers.new(name='UVMap')
_uv.uv.foreach_set('vector', [0.375, 0.0, 0.625, 0.0, 0.625, 0.25, 0.375, 0.25, 0.375, 0.25, 0.625, 0.25, 0.625, 0.5, 0.375, 0.5, 0.375, 0.5, 0.625, 0.5, 0.625, 0.75, 0.375, 0.75, 0.375, 0.75, 0.625, 0.75, 0.625, 1.0, 0.375, 1.0, 0.125, 0.5, 0.375, 0.5, 0.375, 0.75, 0.125, 0.75, 0.625, 0.5, 0.875, 0.5, 0.875, 0.75, 0.625, 0.75])
me_cube_011.materials.append(mat_material_23)
me_cube_011.update()
me_cube_012 = bpy.data.meshes.new('Cube.012')
me_cube_012.from_pydata([(-0.5, -0.5, -0.5), (-0.5, -0.5, 0.5), (-0.5, 0.5, -0.5), (-0.5, 0.5, 0.5), (0.5, -0.5, -0.5), (0.5, -0.5, 0.5), (0.5, 0.5, -0.5), (0.5, 0.5, 0.5)], [], [(0, 1, 3, 2), (2, 3, 7, 6), (6, 7, 5, 4), (4, 5, 1, 0), (2, 6, 4, 0), (7, 3, 1, 5)])
_uv = me_cube_012.uv_layers.new(name='UVMap')
_uv.uv.foreach_set('vector', [0.375, 0.0, 0.625, 0.0, 0.625, 0.25, 0.375, 0.25, 0.375, 0.25, 0.625, 0.25, 0.625, 0.5, 0.375, 0.5, 0.375, 0.5, 0.625, 0.5, 0.625, 0.75, 0.375, 0.75, 0.375, 0.75, 0.625, 0.75, 0.625, 1.0, 0.375, 1.0, 0.125, 0.5, 0.375, 0.5, 0.375, 0.75, 0.125, 0.75, 0.625, 0.5, 0.875, 0.5, 0.875, 0.75, 0.625, 0.75])
me_cube_012.materials.append(mat_material_24)
me_cube_012.update()
me_cube_013 = bpy.data.meshes.new('Cube.013')
me_cube_013.from_pydata([(-0.5, -0.5, -0.5), (-0.5, -0.5, 0.5), (-0.5, 0.5, -0.5), (-0.5, 0.5, 0.5), (0.5, -0.5, -0.5), (0.5, -0.5, 0.5), (0.5, 0.5, -0.5), (0.5, 0.5, 0.5)], [], [(0, 1, 3, 2), (2, 3, 7, 6), (6, 7, 5, 4), (4, 5, 1, 0), (2, 6, 4, 0), (7, 3, 1, 5)])
_uv = me_cube_013.uv_layers.new(name='UVMap')
_uv.uv.foreach_set('vector', [0.375, 0.0, 0.625, 0.0, 0.625, 0.25, 0.375, 0.25, 0.375, 0.25, 0.625, 0.25, 0.625, 0.5, 0.375, 0.5, 0.375, 0.5, 0.625, 0.5, 0.625, 0.75, 0.375, 0.75, 0.375, 0.75, 0.625, 0.75, 0.625, 1.0, 0.375, 1.0, 0.125, 0.5, 0.375, 0.5, 0.375, 0.75, 0.125, 0.75, 0.625, 0.5, 0.875, 0.5, 0.875, 0.75, 0.625, 0.75])
me_cube_013.materials.append(mat_material_40)
me_cube_013.update()
me_cube_014 = bpy.data.meshes.new('Cube.014')
me_cube_014.from_pydata([(-0.5, -0.5, -0.5), (-0.5, -0.5, 0.5), (-0.5, 0.5, -0.5), (-0.5, 0.5, 0.5), (0.5, -0.5, -0.5), (0.5, -0.5, 0.5), (0.5, 0.5, -0.5), (0.5, 0.5, 0.5)], [], [(0, 1, 3, 2), (2, 3, 7, 6), (6, 7, 5, 4), (4, 5, 1, 0), (2, 6, 4, 0), (7, 3, 1, 5)])
_uv = me_cube_014.uv_layers.new(name='UVMap')
_uv.uv.foreach_set('vector', [0.375, 0.0, 0.625, 0.0, 0.625, 0.25, 0.375, 0.25, 0.375, 0.25, 0.625, 0.25, 0.625, 0.5, 0.375, 0.5, 0.375, 0.5, 0.625, 0.5, 0.625, 0.75, 0.375, 0.75, 0.375, 0.75, 0.625, 0.75, 0.625, 1.0, 0.375, 1.0, 0.125, 0.5, 0.375, 0.5, 0.375, 0.75, 0.125, 0.75, 0.625, 0.5, 0.875, 0.5, 0.875, 0.75, 0.625, 0.75])
me_cube_014.materials.append(mat_material_41)
me_cube_014.update()
me_cube_015 = bpy.data.meshes.new('Cube.015')
me_cube_015.from_pydata([(-0.5, -0.5, -0.5), (-0.5, -0.5, 0.5), (-0.5, 0.5, -0.5), (-0.5, 0.5, 0.5), (0.5, -0.5, -0.5), (0.5, -0.5, 0.5), (0.5, 0.5, -0.5), (0.5, 0.5, 0.5)], [], [(0, 1, 3, 2), (2, 3, 7, 6), (6, 7, 5, 4), (4, 5, 1, 0), (2, 6, 4, 0), (7, 3, 1, 5)])
_uv = me_cube_015.uv_layers.new(name='UVMap')
_uv.uv.foreach_set('vector', [0.375, 0.0, 0.625, 0.0, 0.625, 0.25, 0.375, 0.25, 0.375, 0.25, 0.625, 0.25, 0.625, 0.5, 0.375, 0.5, 0.375, 0.5, 0.625, 0.5, 0.625, 0.75, 0.375, 0.75, 0.375, 0.75, 0.625, 0.75, 0.625, 1.0, 0.375, 1.0, 0.125, 0.5, 0.375, 0.5, 0.375, 0.75, 0.125, 0.75, 0.625, 0.5, 0.875, 0.5, 0.875, 0.75, 0.625, 0.75])
me_cube_015.materials.append(mat_material_42)
me_cube_015.update()
me_cube_016 = bpy.data.meshes.new('Cube.016')
me_cube_016.from_pydata([(-0.5, -0.5, -0.5), (-0.5, -0.5, 0.5), (-0.5, 0.5, -0.5), (-0.5, 0.5, 0.5), (0.5, -0.5, -0.5), (0.5, -0.5, 0.5), (0.5, 0.5, -0.5), (0.5, 0.5, 0.5)], [], [(0, 1, 3, 2), (2, 3, 7, 6), (6, 7, 5, 4), (4, 5, 1, 0), (2, 6, 4, 0), (7, 3, 1, 5)])
_uv = me_cube_016.uv_layers.new(name='UVMap')
_uv.uv.foreach_set('vector', [0.375, 0.0, 0.625, 0.0, 0.625, 0.25, 0.375, 0.25, 0.375, 0.25, 0.625, 0.25, 0.625, 0.5, 0.375, 0.5, 0.375, 0.5, 0.625, 0.5, 0.625, 0.75, 0.375, 0.75, 0.375, 0.75, 0.625, 0.75, 0.625, 1.0, 0.375, 1.0, 0.125, 0.5, 0.375, 0.5, 0.375, 0.75, 0.125, 0.75, 0.625, 0.5, 0.875, 0.5, 0.875, 0.75, 0.625, 0.75])
me_cube_016.materials.append(mat_material_43)
me_cube_016.update()
me_cube_017 = bpy.data.meshes.new('Cube.017')
me_cube_017.from_pydata([(-0.5, -0.5, -0.5), (-0.5, -0.5, 0.5), (-0.5, 0.5, -0.5), (-0.5, 0.5, 0.5), (0.5, -0.5, -0.5), (0.5, -0.5, 0.5), (0.5, 0.5, -0.5), (0.5, 0.5, 0.5)], [], [(0, 1, 3, 2), (2, 3, 7, 6), (6, 7, 5, 4), (4, 5, 1, 0), (2, 6, 4, 0), (7, 3, 1, 5)])
_uv = me_cube_017.uv_layers.new(name='UVMap')
_uv.uv.foreach_set('vector', [0.375, 0.0, 0.625, 0.0, 0.625, 0.25, 0.375, 0.25, 0.375, 0.25, 0.625, 0.25, 0.625, 0.5, 0.375, 0.5, 0.375, 0.5, 0.625, 0.5, 0.625, 0.75, 0.375, 0.75, 0.375, 0.75, 0.625, 0.75, 0.625, 1.0, 0.375, 1.0, 0.125, 0.5, 0.375, 0.5, 0.375, 0.75, 0.125, 0.75, 0.625, 0.5, 0.875, 0.5, 0.875, 0.75, 0.625, 0.75])
me_cube_017.materials.append(mat_material_44)
me_cube_017.update()
me_cube_018 = bpy.data.meshes.new('Cube.018')
me_cube_018.from_pydata([(-0.5, -0.5, -0.5), (-0.5, -0.5, 0.5), (-0.5, 0.5, -0.5), (-0.5, 0.5, 0.5), (0.5, -0.5, -0.5), (0.5, -0.5, 0.5), (0.5, 0.5, -0.5), (0.5, 0.5, 0.5)], [], [(0, 1, 3, 2), (2, 3, 7, 6), (6, 7, 5, 4), (4, 5, 1, 0), (2, 6, 4, 0), (7, 3, 1, 5)])
_uv = me_cube_018.uv_layers.new(name='UVMap')
_uv.uv.foreach_set('vector', [0.375, 0.0, 0.625, 0.0, 0.625, 0.25, 0.375, 0.25, 0.375, 0.25, 0.625, 0.25, 0.625, 0.5, 0.375, 0.5, 0.375, 0.5, 0.625, 0.5, 0.625, 0.75, 0.375, 0.75, 0.375, 0.75, 0.625, 0.75, 0.625, 1.0, 0.375, 1.0, 0.125, 0.5, 0.375, 0.5, 0.375, 0.75, 0.125, 0.75, 0.625, 0.5, 0.875, 0.5, 0.875, 0.75, 0.625, 0.75])
me_cube_018.materials.append(mat_material_45)
me_cube_018.update()
me_cube_019 = bpy.data.meshes.new('Cube.019')
me_cube_019.from_pydata([(-0.5, -0.5, -0.5), (-0.5, -0.5, 0.5), (-0.5, 0.5, -0.5), (-0.5, 0.5, 0.5), (0.5, -0.5, -0.5), (0.5, -0.5, 0.5), (0.5, 0.5, -0.5), (0.5, 0.5, 0.5)], [], [(0, 1, 3, 2), (2, 3, 7, 6), (6, 7, 5, 4), (4, 5, 1, 0), (2, 6, 4, 0), (7, 3, 1, 5)])
_uv = me_cube_019.uv_layers.new(name='UVMap')
_uv.uv.foreach_set('vector', [0.375, 0.0, 0.625, 0.0, 0.625, 0.25, 0.375, 0.25, 0.375, 0.25, 0.625, 0.25, 0.625, 0.5, 0.375, 0.5, 0.375, 0.5, 0.625, 0.5, 0.625, 0.75, 0.375, 0.75, 0.375, 0.75, 0.625, 0.75, 0.625, 1.0, 0.375, 1.0, 0.125, 0.5, 0.375, 0.5, 0.375, 0.75, 0.125, 0.75, 0.625, 0.5, 0.875, 0.5, 0.875, 0.75, 0.625, 0.75])
me_cube_019.materials.append(mat_material_46)
me_cube_019.update()
me_cube_020 = bpy.data.meshes.new('Cube.020')
me_cube_020.from_pydata([(-0.5, -0.5, -0.5), (-0.5, -0.5, 0.5), (-0.5, 0.5, -0.5), (-0.5, 0.5, 0.5), (0.5, -0.5, -0.5), (0.5, -0.5, 0.5), (0.5, 0.5, -0.5), (0.5, 0.5, 0.5)], [], [(0, 1, 3, 2), (2, 3, 7, 6), (6, 7, 5, 4), (4, 5, 1, 0), (2, 6, 4, 0), (7, 3, 1, 5)])
_uv = me_cube_020.uv_layers.new(name='UVMap')
_uv.uv.foreach_set('vector', [0.375, 0.0, 0.625, 0.0, 0.625, 0.25, 0.375, 0.25, 0.375, 0.25, 0.625, 0.25, 0.625, 0.5, 0.375, 0.5, 0.375, 0.5, 0.625, 0.5, 0.625, 0.75, 0.375, 0.75, 0.375, 0.75, 0.625, 0.75, 0.625, 1.0, 0.375, 1.0, 0.125, 0.5, 0.375, 0.5, 0.375, 0.75, 0.125, 0.75, 0.625, 0.5, 0.875, 0.5, 0.875, 0.75, 0.625, 0.75])
me_cube_020.materials.append(mat_material_47)
me_cube_020.update()
me_cube_021 = bpy.data.meshes.new('Cube.021')
me_cube_021.from_pydata([(-0.5, -0.5, -0.5), (-0.5, -0.5, 0.5), (-0.5, 0.5, -0.5), (-0.5, 0.5, 0.5), (0.5, -0.5, -0.5), (0.5, -0.5, 0.5), (0.5, 0.5, -0.5), (0.5, 0.5, 0.5)], [], [(0, 1, 3, 2), (2, 3, 7, 6), (6, 7, 5, 4), (4, 5, 1, 0), (2, 6, 4, 0), (7, 3, 1, 5)])
_uv = me_cube_021.uv_layers.new(name='UVMap')
_uv.uv.foreach_set('vector', [0.375, 0.0, 0.625, 0.0, 0.625, 0.25, 0.375, 0.25, 0.375, 0.25, 0.625, 0.25, 0.625, 0.5, 0.375, 0.5, 0.375, 0.5, 0.625, 0.5, 0.625, 0.75, 0.375, 0.75, 0.375, 0.75, 0.625, 0.75, 0.625, 1.0, 0.375, 1.0, 0.125, 0.5, 0.375, 0.5, 0.375, 0.75, 0.125, 0.75, 0.625, 0.5, 0.875, 0.5, 0.875, 0.75, 0.625, 0.75])
me_cube_021.materials.append(mat_material_48)
me_cube_021.update()
me_cube_022 = bpy.data.meshes.new('Cube.022')
me_cube_022.from_pydata([(-0.5, -0.5, -0.5), (-0.5, -0.5, 0.5), (-0.5, 0.5, -0.5), (-0.5, 0.5, 0.5), (0.5, -0.5, -0.5), (0.5, -0.5, 0.5), (0.5, 0.5, -0.5), (0.5, 0.5, 0.5)], [], [(0, 1, 3, 2), (2, 3, 7, 6), (6, 7, 5, 4), (4, 5, 1, 0), (2, 6, 4, 0), (7, 3, 1, 5)])
_uv = me_cube_022.uv_layers.new(name='UVMap')
_uv.uv.foreach_set('vector', [0.375, 0.0, 0.625, 0.0, 0.625, 0.25, 0.375, 0.25, 0.375, 0.25, 0.625, 0.25, 0.625, 0.5, 0.375, 0.5, 0.375, 0.5, 0.625, 0.5, 0.625, 0.75, 0.375, 0.75, 0.375, 0.75, 0.625, 0.75, 0.625, 1.0, 0.375, 1.0, 0.125, 0.5, 0.375, 0.5, 0.375, 0.75, 0.125, 0.75, 0.625, 0.5, 0.875, 0.5, 0.875, 0.75, 0.625, 0.75])
me_cube_022.materials.append(mat_material_49)
me_cube_022.update()
me_cube_023 = bpy.data.meshes.new('Cube.023')
me_cube_023.from_pydata([(-0.5, -0.5, -0.5), (-0.5, -0.5, 0.5), (-0.5, 0.5, -0.5), (-0.5, 0.5, 0.5), (0.5, -0.5, -0.5), (0.5, -0.5, 0.5), (0.5, 0.5, -0.5), (0.5, 0.5, 0.5)], [], [(0, 1, 3, 2), (2, 3, 7, 6), (6, 7, 5, 4), (4, 5, 1, 0), (2, 6, 4, 0), (7, 3, 1, 5)])
_uv = me_cube_023.uv_layers.new(name='UVMap')
_uv.uv.foreach_set('vector', [0.375, 0.0, 0.625, 0.0, 0.625, 0.25, 0.375, 0.25, 0.375, 0.25, 0.625, 0.25, 0.625, 0.5, 0.375, 0.5, 0.375, 0.5, 0.625, 0.5, 0.625, 0.75, 0.375, 0.75, 0.375, 0.75, 0.625, 0.75, 0.625, 1.0, 0.375, 1.0, 0.125, 0.5, 0.375, 0.5, 0.375, 0.75, 0.125, 0.75, 0.625, 0.5, 0.875, 0.5, 0.875, 0.75, 0.625, 0.75])
me_cube_023.materials.append(mat_material_50)
me_cube_023.update()
me_cube_024 = bpy.data.meshes.new('Cube.024')
me_cube_024.from_pydata([(-0.5, -0.5, -0.5), (-0.5, -0.5, 0.5), (-0.5, 0.5, -0.5), (-0.5, 0.5, 0.5), (0.5, -0.5, -0.5), (0.5, -0.5, 0.5), (0.5, 0.5, -0.5), (0.5, 0.5, 0.5)], [], [(0, 1, 3, 2), (2, 3, 7, 6), (6, 7, 5, 4), (4, 5, 1, 0), (2, 6, 4, 0), (7, 3, 1, 5)])
_uv = me_cube_024.uv_layers.new(name='UVMap')
_uv.uv.foreach_set('vector', [0.375, 0.0, 0.625, 0.0, 0.625, 0.25, 0.375, 0.25, 0.375, 0.25, 0.625, 0.25, 0.625, 0.5, 0.375, 0.5, 0.375, 0.5, 0.625, 0.5, 0.625, 0.75, 0.375, 0.75, 0.375, 0.75, 0.625, 0.75, 0.625, 1.0, 0.375, 1.0, 0.125, 0.5, 0.375, 0.5, 0.375, 0.75, 0.125, 0.75, 0.625, 0.5, 0.875, 0.5, 0.875, 0.75, 0.625, 0.75])
me_cube_024.materials.append(mat_material_51)
me_cube_024.update()
me_cube_025 = bpy.data.meshes.new('Cube.025')
me_cube_025.from_pydata([(-0.5, -0.5, -0.5), (-0.5, -0.5, 0.5), (-0.5, 0.5, -0.5), (-0.5, 0.5, 0.5), (0.5, -0.5, -0.5), (0.5, -0.5, 0.5), (0.5, 0.5, -0.5), (0.5, 0.5, 0.5)], [], [(0, 1, 3, 2), (2, 3, 7, 6), (6, 7, 5, 4), (4, 5, 1, 0), (2, 6, 4, 0), (7, 3, 1, 5)])
_uv = me_cube_025.uv_layers.new(name='UVMap')
_uv.uv.foreach_set('vector', [0.375, 0.0, 0.625, 0.0, 0.625, 0.25, 0.375, 0.25, 0.375, 0.25, 0.625, 0.25, 0.625, 0.5, 0.375, 0.5, 0.375, 0.5, 0.625, 0.5, 0.625, 0.75, 0.375, 0.75, 0.375, 0.75, 0.625, 0.75, 0.625, 1.0, 0.375, 1.0, 0.125, 0.5, 0.375, 0.5, 0.375, 0.75, 0.125, 0.75, 0.625, 0.5, 0.875, 0.5, 0.875, 0.75, 0.625, 0.75])
me_cube_025.materials.append(mat_material_52)
me_cube_025.update()
me_cube_026 = bpy.data.meshes.new('Cube.026')
me_cube_026.from_pydata([(-0.5, -0.5, -0.5), (-0.5, -0.5, 0.5), (-0.5, 0.5, -0.5), (-0.5, 0.5, 0.5), (0.5, -0.5, -0.5), (0.5, -0.5, 0.5), (0.5, 0.5, -0.5), (0.5, 0.5, 0.5)], [], [(0, 1, 3, 2), (2, 3, 7, 6), (6, 7, 5, 4), (4, 5, 1, 0), (2, 6, 4, 0), (7, 3, 1, 5)])
_uv = me_cube_026.uv_layers.new(name='UVMap')
_uv.uv.foreach_set('vector', [0.375, 0.0, 0.625, 0.0, 0.625, 0.25, 0.375, 0.25, 0.375, 0.25, 0.625, 0.25, 0.625, 0.5, 0.375, 0.5, 0.375, 0.5, 0.625, 0.5, 0.625, 0.75, 0.375, 0.75, 0.375, 0.75, 0.625, 0.75, 0.625, 1.0, 0.375, 1.0, 0.125, 0.5, 0.375, 0.5, 0.375, 0.75, 0.125, 0.75, 0.625, 0.5, 0.875, 0.5, 0.875, 0.75, 0.625, 0.75])
me_cube_026.materials.append(mat_material_57)
me_cube_026.update()
me_cube_027 = bpy.data.meshes.new('Cube.027')
me_cube_027.from_pydata([(-0.5, -0.5, -0.5), (-0.5, -0.5, 0.5), (-0.5, 0.5, -0.5), (-0.5, 0.5, 0.5), (0.5, -0.5, -0.5), (0.5, -0.5, 0.5), (0.5, 0.5, -0.5), (0.5, 0.5, 0.5)], [], [(0, 1, 3, 2), (2, 3, 7, 6), (6, 7, 5, 4), (4, 5, 1, 0), (2, 6, 4, 0), (7, 3, 1, 5)])
_uv = me_cube_027.uv_layers.new(name='UVMap')
_uv.uv.foreach_set('vector', [0.375, 0.0, 0.625, 0.0, 0.625, 0.25, 0.375, 0.25, 0.375, 0.25, 0.625, 0.25, 0.625, 0.5, 0.375, 0.5, 0.375, 0.5, 0.625, 0.5, 0.625, 0.75, 0.375, 0.75, 0.375, 0.75, 0.625, 0.75, 0.625, 1.0, 0.375, 1.0, 0.125, 0.5, 0.375, 0.5, 0.375, 0.75, 0.125, 0.75, 0.625, 0.5, 0.875, 0.5, 0.875, 0.75, 0.625, 0.75])
me_cube_027.materials.append(mat_material_58)
me_cube_027.update()
me_cube_028 = bpy.data.meshes.new('Cube.028')
me_cube_028.from_pydata([(-0.5, -0.5, -0.5), (-0.5, -0.5, 0.5), (-0.5, 0.5, -0.5), (-0.5, 0.5, 0.5), (0.5, -0.5, -0.5), (0.5, -0.5, 0.5), (0.5, 0.5, -0.5), (0.5, 0.5, 0.5)], [], [(0, 1, 3, 2), (2, 3, 7, 6), (6, 7, 5, 4), (4, 5, 1, 0), (2, 6, 4, 0), (7, 3, 1, 5)])
_uv = me_cube_028.uv_layers.new(name='UVMap')
_uv.uv.foreach_set('vector', [0.375, 0.0, 0.625, 0.0, 0.625, 0.25, 0.375, 0.25, 0.375, 0.25, 0.625, 0.25, 0.625, 0.5, 0.375, 0.5, 0.375, 0.5, 0.625, 0.5, 0.625, 0.75, 0.375, 0.75, 0.375, 0.75, 0.625, 0.75, 0.625, 1.0, 0.375, 1.0, 0.125, 0.5, 0.375, 0.5, 0.375, 0.75, 0.125, 0.75, 0.625, 0.5, 0.875, 0.5, 0.875, 0.75, 0.625, 0.75])
me_cube_028.materials.append(mat_material_59)
me_cube_028.update()

# ---- objects
ob_mycamera = bpy.data.objects.new('MyCamera', cam_camera)
ob_cube_10 = bpy.data.objects.new('Cube_10', me_cube)
ob_cube_11 = bpy.data.objects.new('Cube_11', me_cube_001)
ob_cube_12 = bpy.data.objects.new('Cube_12', me_cube_002)
ob_cube_13 = bpy.data.objects.new('Cube_13', me_cube_003)
ob_cube_14 = bpy.data.objects.new('Cube_14', me_cube_004)
ob_cube_15 = bpy.data.objects.new('Cube_15', me_cube_005)
ob_cube_16 = bpy.data.objects.new('Cube_16', me_cube_006)
ob_cube_17 = bpy.data.objects.new('Cube_17', me_cube_007)
ob_cube_20 = bpy.data.objects.new('Cube_20', me_cube_008)
ob_cube_21 = bpy.data.objects.new('Cube_21', me_cube_009)
ob_cube_22 = bpy.data.objects.new('Cube_22', me_cube_010)
ob_cube_23 = bpy.data.objects.new('Cube_23', me_cube_011)
ob_cube_24 = bpy.data.objects.new('Cube_24', me_cube_012)
ob_cube_40 = bpy.data.objects.new('Cube_40', me_cube_013)
ob_cube_41 = bpy.data.objects.new('Cube_41', me_cube_014)
ob_cube_42 = bpy.data.objects.new('Cube_42', me_cube_015)
ob_cube_43 = bpy.data.objects.new('Cube_43', me_cube_016)
ob_cube_44 = bpy.data.objects.new('Cube_44', me_cube_017)
ob_cube_45 = bpy.data.objects.new('Cube_45', me_cube_018)
ob_cube_46 = bpy.data.objects.new('Cube_46', me_cube_019)
ob_cube_47 = bpy.data.objects.new('Cube_47', me_cube_020)
ob_cube_48 = bpy.data.objects.new('Cube_48', me_cube_021)
ob_cube_49 = bpy.data.objects.new('Cube_49', me_cube_022)
ob_cube_50 = bpy.data.objects.new('Cube_50', me_cube_023)
ob_cube_51 = bpy.data.objects.new('Cube_51', me_cube_024)
ob_cube_52 = bpy.data.objects.new('Cube_52', me_cube_025)
ob_cube_57 = bpy.data.objects.new('Cube_57', me_cube_026)
ob_cube_58 = bpy.data.objects.new('Cube_58', me_cube_027)
ob_cube_59 = bpy.data.objects.new('Cube_59', me_cube_028)
ob_cube_10_001 = bpy.data.objects.new('Cube_10.001', me_cube)
ob_cube_10_002 = bpy.data.objects.new('Cube_10.002', me_cube)
ob_cube_10_003 = bpy.data.objects.new('Cube_10.003', me_cube)
ob_cube_10_004 = bpy.data.objects.new('Cube_10.004', me_cube)
ob_cube_10_005 = bpy.data.objects.new('Cube_10.005', me_cube)
ob_cube_10_006 = bpy.data.objects.new('Cube_10.006', me_cube)
ob_cube_10_007 = bpy.data.objects.new('Cube_10.007', me_cube)
ob_cube_10_008 = bpy.data.objects.new('Cube_10.008', me_cube)
ob_cube_10_009 = bpy.data.objects.new('Cube_10.009', me_cube)
ob_cube_10_010 = bpy.data.objects.new('Cube_10.010', me_cube)
ob_cube_10_011 = bpy.data.objects.new('Cube_10.011', me_cube)
ob_cube_10_012 = bpy.data.objects.new('Cube_10.012', me_cube)
ob_cube_10_013 = bpy.data.objects.new('Cube_10.013', me_cube)
ob_cube_10_014 = bpy.data.objects.new('Cube_10.014', me_cube)
ob_cube_10_015 = bpy.data.objects.new('Cube_10.015', me_cube)
ob_cube_10_016 = bpy.data.objects.new('Cube_10.016', me_cube)
ob_cube_10_017 = bpy.data.objects.new('Cube_10.017', me_cube)
ob_cube_10_018 = bpy.data.objects.new('Cube_10.018', me_cube)
ob_cube_10_019 = bpy.data.objects.new('Cube_10.019', me_cube)
ob_cube_10_020 = bpy.data.objects.new('Cube_10.020', me_cube)
ob_cube_10_021 = bpy.data.objects.new('Cube_10.021', me_cube)
ob_cube_10_022 = bpy.data.objects.new('Cube_10.022', me_cube)
ob_cube_10_023 = bpy.data.objects.new('Cube_10.023', me_cube)
ob_cube_10_024 = bpy.data.objects.new('Cube_10.024', me_cube)
ob_cube_10_025 = bpy.data.objects.new('Cube_10.025', me_cube)
ob_cube_10_026 = bpy.data.objects.new('Cube_10.026', me_cube)
ob_cube_10_027 = bpy.data.objects.new('Cube_10.027', me_cube)
ob_cube_10_028 = bpy.data.objects.new('Cube_10.028', me_cube)
ob_cube_10_029 = bpy.data.objects.new('Cube_10.029', me_cube)
ob_cube_10_030 = bpy.data.objects.new('Cube_10.030', me_cube)
ob_cube_10_031 = bpy.data.objects.new('Cube_10.031', me_cube)
ob_cube_10_032 = bpy.data.objects.new('Cube_10.032', me_cube)
ob_cube_10_033 = bpy.data.objects.new('Cube_10.033', me_cube)
ob_cube_10_034 = bpy.data.objects.new('Cube_10.034', me_cube)
ob_cube_10_035 = bpy.data.objects.new('Cube_10.035', me_cube)
ob_cube_10_036 = bpy.data.objects.new('Cube_10.036', me_cube)
ob_cube_10_037 = bpy.data.objects.new('Cube_10.037', me_cube)
ob_cube_10_038 = bpy.data.objects.new('Cube_10.038', me_cube)
ob_cube_10_039 = bpy.data.objects.new('Cube_10.039', me_cube)
ob_cube_10_040 = bpy.data.objects.new('Cube_10.040', me_cube)
ob_cube_10_041 = bpy.data.objects.new('Cube_10.041', me_cube)
ob_cube_10_042 = bpy.data.objects.new('Cube_10.042', me_cube)
ob_cube_10_043 = bpy.data.objects.new('Cube_10.043', me_cube)
ob_cube_10_044 = bpy.data.objects.new('Cube_10.044', me_cube)
ob_cube_10_045 = bpy.data.objects.new('Cube_10.045', me_cube)
ob_cube_10_046 = bpy.data.objects.new('Cube_10.046', me_cube)
ob_cube_10_047 = bpy.data.objects.new('Cube_10.047', me_cube)
ob_cube_10_048 = bpy.data.objects.new('Cube_10.048', me_cube)
ob_cube_10_049 = bpy.data.objects.new('Cube_10.049', me_cube)
ob_cube_10_050 = bpy.data.objects.new('Cube_10.050', me_cube)
ob_cube_10_051 = bpy.data.objects.new('Cube_10.051', me_cube)
ob_cube_10_052 = bpy.data.objects.new('Cube_10.052', me_cube)
ob_cube_10_053 = bpy.data.objects.new('Cube_10.053', me_cube)
ob_cube_10_054 = bpy.data.objects.new('Cube_10.054', me_cube)
ob_cube_10_055 = bpy.data.objects.new('Cube_10.055', me_cube)
ob_cube_10_056 = bpy.data.objects.new('Cube_10.056', me_cube)
ob_cube_10_057 = bpy.data.objects.new('Cube_10.057', me_cube)

# ---- transforms, parenting, visibility, modifiers, constraints
ob_mycamera.location = (0.0, 0.0, 0.0)
ob_mycamera.rotation_euler = (1.571, 0.0, 0.0)
ob_cube_10.location = (-9.0, -5.0, 0.0)
ob_cube_11.location = (-7.0, -5.0, 0.0)
ob_cube_12.location = (-5.0, -5.0, 0.0)
ob_cube_13.location = (-3.0, -5.0, 0.0)
ob_cube_14.location = (-1.0, -5.0, 0.0)
ob_cube_15.location = (1.0, -5.0, 0.0)
ob_cube_16.location = (3.0, -5.0, 0.0)
ob_cube_17.location = (5.0, -5.0, 0.0)
ob_cube_20.location = (-9.0, -7.0, 0.0)
ob_cube_21.location = (-7.0, -7.0, 0.0)
ob_cube_22.location = (-5.0, -7.0, 0.0)
ob_cube_23.location = (-3.0, -7.0, 0.0)
ob_cube_24.location = (-1.0, -7.0, 0.0)
ob_cube_40.location = (-9.0, -11.0, 0.0)
ob_cube_41.location = (-7.0, -11.0, 0.0)
ob_cube_42.location = (-5.0, -11.0, 0.0)
ob_cube_43.location = (-3.0, -11.0, 0.0)
ob_cube_44.location = (-1.0, -11.0, 0.0)
ob_cube_45.location = (1.0, -11.0, 0.0)
ob_cube_46.location = (3.0, -11.0, 0.0)
ob_cube_47.location = (5.0, -11.0, 0.0)
ob_cube_48.location = (7.0, -11.0, 0.0)
ob_cube_49.location = (9.0, -11.0, 0.0)
ob_cube_50.location = (-9.0, -13.0, 0.0)
ob_cube_51.location = (-7.0, -13.0, 0.0)
ob_cube_52.location = (-5.0, -13.0, 0.0)
ob_cube_57.location = (5.0, -13.0, 0.0)
ob_cube_58.location = (7.0, -13.0, 0.0)
ob_cube_59.location = (9.0, -13.0, 0.0)
ob_cube_10_001.location = (5.0, 14.0, 0.0)
ob_cube_10_002.location = (6.0, 14.0, 0.0)
ob_cube_10_003.location = (7.0, 14.0, 0.0)
ob_cube_10_004.location = (8.0, 14.0, 0.0)
ob_cube_10_005.location = (9.0, 14.0, 0.0)
ob_cube_10_006.location = (10.0, 14.0, 0.0)
ob_cube_10_007.location = (11.0, 14.0, 0.0)
ob_cube_10_008.location = (12.0, 14.0, 0.0)
ob_cube_10_009.location = (13.0, 14.0, 0.0)
ob_cube_10_010.location = (-4.0, 14.0, 0.0)
ob_cube_10_011.location = (-3.0, 14.0, 0.0)
ob_cube_10_012.location = (-2.0, 14.0, 0.0)
ob_cube_10_013.location = (-1.0, 14.0, 0.0)
ob_cube_10_014.location = (0.0, 14.0, 0.0)
ob_cube_10_015.location = (1.0, 14.0, 0.0)
ob_cube_10_016.location = (2.0, 14.0, 0.0)
ob_cube_10_017.location = (3.0, 14.0, 0.0)
ob_cube_10_018.location = (4.0, 14.0, 0.0)
ob_cube_10_019.location = (14.0, 14.0, 0.0)
ob_cube_10_020.location = (-13.0, 14.0, 0.0)
ob_cube_10_021.location = (-12.0, 14.0, 0.0)
ob_cube_10_022.location = (-11.0, 14.0, 0.0)
ob_cube_10_023.location = (-10.0, 14.0, 0.0)
ob_cube_10_024.location = (-9.0, 14.0, 0.0)
ob_cube_10_025.location = (-8.0, 14.0, 0.0)
ob_cube_10_026.location = (-7.0, 14.0, 0.0)
ob_cube_10_027.location = (-6.0, 14.0, 0.0)
ob_cube_10_028.location = (-5.0, 14.0, 0.0)
ob_cube_10_029.location = (-14.0, 14.0, 0.0)
ob_cube_10_030.location = (-3.0, 3.0, 0.0)
ob_cube_10_030.rotation_euler = (0.0, -0.0, -1.571)
ob_cube_10_031.location = (-3.0, 2.0, 0.0)
ob_cube_10_031.rotation_euler = (0.0, -0.0, -1.571)
ob_cube_10_032.location = (-3.0, 1.0, 0.0)
ob_cube_10_032.rotation_euler = (0.0, -0.0, -1.571)
ob_cube_10_033.location = (-3.0, 0.0, 0.0)
ob_cube_10_033.rotation_euler = (0.0, -0.0, -1.571)
ob_cube_10_034.location = (-3.0, 12.0, 0.0)
ob_cube_10_034.rotation_euler = (0.0, -0.0, -1.571)
ob_cube_10_035.location = (-3.0, 11.0, 0.0)
ob_cube_10_035.rotation_euler = (0.0, -0.0, -1.571)
ob_cube_10_036.location = (-3.0, 10.0, 0.0)
ob_cube_10_036.rotation_euler = (0.0, -0.0, -1.571)
ob_cube_10_037.location = (-3.0, 9.0, 0.0)
ob_cube_10_037.rotation_euler = (0.0, -0.0, -1.571)
ob_cube_10_038.location = (-3.0, 8.0, 0.0)
ob_cube_10_038.rotation_euler = (0.0, -0.0, -1.571)
ob_cube_10_039.location = (-3.0, 7.0, 0.0)
ob_cube_10_039.rotation_euler = (0.0, -0.0, -1.571)
ob_cube_10_040.location = (-3.0, 6.0, 0.0)
ob_cube_10_040.rotation_euler = (0.0, -0.0, -1.571)
ob_cube_10_041.location = (-3.0, 5.0, 0.0)
ob_cube_10_041.rotation_euler = (0.0, -0.0, -1.571)
ob_cube_10_042.location = (-3.0, 4.0, 0.0)
ob_cube_10_042.rotation_euler = (0.0, -0.0, -1.571)
ob_cube_10_043.location = (-3.0, 13.0, 0.0)
ob_cube_10_043.rotation_euler = (0.0, -0.0, -1.571)
ob_cube_10_044.location = (3.0, 3.0, 0.0)
ob_cube_10_044.rotation_euler = (0.0, -0.0, -1.571)
ob_cube_10_045.location = (3.0, 2.0, 0.0)
ob_cube_10_045.rotation_euler = (0.0, -0.0, -1.571)
ob_cube_10_046.location = (3.0, 1.0, 0.0)
ob_cube_10_046.rotation_euler = (0.0, -0.0, -1.571)
ob_cube_10_047.location = (3.0, 0.0, 0.0)
ob_cube_10_047.rotation_euler = (0.0, -0.0, -1.571)
ob_cube_10_048.location = (3.0, 12.0, 0.0)
ob_cube_10_048.rotation_euler = (0.0, -0.0, -1.571)
ob_cube_10_049.location = (3.0, 11.0, 0.0)
ob_cube_10_049.rotation_euler = (0.0, -0.0, -1.571)
ob_cube_10_050.location = (3.0, 10.0, 0.0)
ob_cube_10_050.rotation_euler = (0.0, -0.0, -1.571)
ob_cube_10_051.location = (3.0, 9.0, 0.0)
ob_cube_10_051.rotation_euler = (0.0, -0.0, -1.571)
ob_cube_10_052.location = (3.0, 8.0, 0.0)
ob_cube_10_052.rotation_euler = (0.0, -0.0, -1.571)
ob_cube_10_053.location = (3.0, 7.0, 0.0)
ob_cube_10_053.rotation_euler = (0.0, -0.0, -1.571)
ob_cube_10_054.location = (3.0, 6.0, 0.0)
ob_cube_10_054.rotation_euler = (0.0, -0.0, -1.571)
ob_cube_10_055.location = (3.0, 5.0, 0.0)
ob_cube_10_055.rotation_euler = (0.0, -0.0, -1.571)
ob_cube_10_056.location = (3.0, 4.0, 0.0)
ob_cube_10_056.rotation_euler = (0.0, -0.0, -1.571)
ob_cube_10_057.location = (3.0, 13.0, 0.0)
ob_cube_10_057.rotation_euler = (0.0, -0.0, -1.571)

# ---- collection membership
col_collection.objects.link(ob_mycamera)
col_collection.objects.link(ob_cube_10)
col_collection.objects.link(ob_cube_11)
col_collection.objects.link(ob_cube_12)
col_collection.objects.link(ob_cube_13)
col_collection.objects.link(ob_cube_14)
col_collection.objects.link(ob_cube_15)
col_collection.objects.link(ob_cube_16)
col_collection.objects.link(ob_cube_17)
col_collection.objects.link(ob_cube_20)
col_collection.objects.link(ob_cube_21)
col_collection.objects.link(ob_cube_22)
col_collection.objects.link(ob_cube_23)
col_collection.objects.link(ob_cube_24)
col_collection.objects.link(ob_cube_40)
col_collection.objects.link(ob_cube_41)
col_collection.objects.link(ob_cube_42)
col_collection.objects.link(ob_cube_43)
col_collection.objects.link(ob_cube_44)
col_collection.objects.link(ob_cube_45)
col_collection.objects.link(ob_cube_46)
col_collection.objects.link(ob_cube_47)
col_collection.objects.link(ob_cube_48)
col_collection.objects.link(ob_cube_49)
col_collection.objects.link(ob_cube_50)
col_collection.objects.link(ob_cube_51)
col_collection.objects.link(ob_cube_52)
col_collection.objects.link(ob_cube_57)
col_collection.objects.link(ob_cube_58)
col_collection.objects.link(ob_cube_59)
col_collection.objects.link(ob_cube_10_001)
col_collection.objects.link(ob_cube_10_002)
col_collection.objects.link(ob_cube_10_003)
col_collection.objects.link(ob_cube_10_004)
col_collection.objects.link(ob_cube_10_005)
col_collection.objects.link(ob_cube_10_006)
col_collection.objects.link(ob_cube_10_007)
col_collection.objects.link(ob_cube_10_008)
col_collection.objects.link(ob_cube_10_009)
col_collection.objects.link(ob_cube_10_010)
col_collection.objects.link(ob_cube_10_011)
col_collection.objects.link(ob_cube_10_012)
col_collection.objects.link(ob_cube_10_013)
col_collection.objects.link(ob_cube_10_014)
col_collection.objects.link(ob_cube_10_015)
col_collection.objects.link(ob_cube_10_016)
col_collection.objects.link(ob_cube_10_017)
col_collection.objects.link(ob_cube_10_018)
col_collection.objects.link(ob_cube_10_019)
col_collection.objects.link(ob_cube_10_020)
col_collection.objects.link(ob_cube_10_021)
col_collection.objects.link(ob_cube_10_022)
col_collection.objects.link(ob_cube_10_023)
col_collection.objects.link(ob_cube_10_024)
col_collection.objects.link(ob_cube_10_025)
col_collection.objects.link(ob_cube_10_026)
col_collection.objects.link(ob_cube_10_027)
col_collection.objects.link(ob_cube_10_028)
col_collection.objects.link(ob_cube_10_029)
col_collection.objects.link(ob_cube_10_030)
col_collection.objects.link(ob_cube_10_031)
col_collection.objects.link(ob_cube_10_032)
col_collection.objects.link(ob_cube_10_033)
col_collection.objects.link(ob_cube_10_034)
col_collection.objects.link(ob_cube_10_035)
col_collection.objects.link(ob_cube_10_036)
col_collection.objects.link(ob_cube_10_037)
col_collection.objects.link(ob_cube_10_038)
col_collection.objects.link(ob_cube_10_039)
col_collection.objects.link(ob_cube_10_040)
col_collection.objects.link(ob_cube_10_041)
col_collection.objects.link(ob_cube_10_042)
col_collection.objects.link(ob_cube_10_043)
col_collection.objects.link(ob_cube_10_044)
col_collection.objects.link(ob_cube_10_045)
col_collection.objects.link(ob_cube_10_046)
col_collection.objects.link(ob_cube_10_047)
col_collection.objects.link(ob_cube_10_048)
col_collection.objects.link(ob_cube_10_049)
col_collection.objects.link(ob_cube_10_050)
col_collection.objects.link(ob_cube_10_051)
col_collection.objects.link(ob_cube_10_052)
col_collection.objects.link(ob_cube_10_053)
col_collection.objects.link(ob_cube_10_054)
col_collection.objects.link(ob_cube_10_055)
col_collection.objects.link(ob_cube_10_056)
col_collection.objects.link(ob_cube_10_057)

# ---- scene / render settings (as saved in the file)
scene.camera = ob_mycamera
scene.frame_start = 1; scene.frame_end = 250; scene.frame_set(1)
scene.render.engine = 'BLENDER_WORKBENCH'
scene.render.resolution_x = 320
scene.render.resolution_y = 160
scene.cycles.sampling_pattern = 'TABULATED_SOBOL'
bpy.context.view_layer.update()

# ---- added for rendering (the .blend has no usable light): sun + grey world if the file has none
light_auto_sun = bpy.data.lights.new('AutoSun', 'SUN')
light_auto_sun.energy = 3.0
light_auto_sun.angle = 0.0523599
ob_auto_sun = bpy.data.objects.new('AutoSun', light_auto_sun)
scene.collection.objects.link(ob_auto_sun)
ob_auto_sun.rotation_euler = (0.872665, 0.174533, 0.523599)
if scene.world is None:
    world_auto = bpy.data.worlds.new('AutoWorld')
    world_auto.color = (0.3, 0.3, 0.3)
    scene.world = world_auto
bpy.context.view_layer.update()
